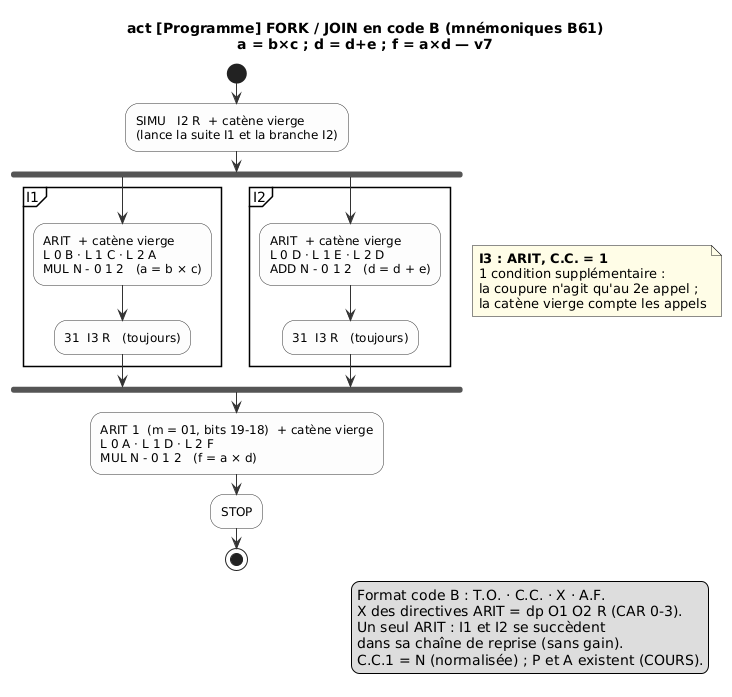

The diagram above was rendered by PlantUML. Its source (embedded in the PNG):
@startuml gamma60_act_forkjoin
skinparam defaultFontName "DejaVu Sans"
skinparam shadowing false
skinparam ArrowColor #333333
skinparam activity {
  BackgroundColor #FDFDFD
  BorderColor #333333
}
skinparam note {
  BackgroundColor #FFFDE7
}

title act [Programme] FORK / JOIN en code B (mnémoniques B61)\na = b×c ; d = d+e ; f = a×d — v7

start
:SIMU   I2 R  + catène vierge
(lance la suite I1 et la branche I2);
fork
  partition "I1" {
    :ARIT  + catène vierge
    L 0 B · L 1 C · L 2 A
    MUL N - 0 1 2   (a = b × c);
    :31  I3 R   (toujours);
  }
fork again
  partition "I2" {
    :ARIT  + catène vierge
    L 0 D · L 1 E · L 2 D
    ADD N - 0 1 2   (d = d + e);
    :31  I3 R   (toujours);
  }
end fork
note right
  **I3 : ARIT, C.C. = 1**
  1 condition supplémentaire :
  la coupure n'agit qu'au 2e appel ;
  la catène vierge compte les appels
end note
:ARIT 1  (m = 01, bits 19-18)  + catène vierge
L 0 A · L 1 D · L 2 F
MUL N - 0 1 2   (f = a × d);
:STOP;
stop

legend right
  Format code B : T.O. · C.C. · X · A.F.
  X des directives ARIT = dp O1 O2 R (CAR 0-3).
  Un seul ARIT : I1 et I2 se succèdent
  dans sa chaîne de reprise (sans gain).
  C.C.1 = N (normalisée) ; P et A existent (COURS).
endlegend
@enduml